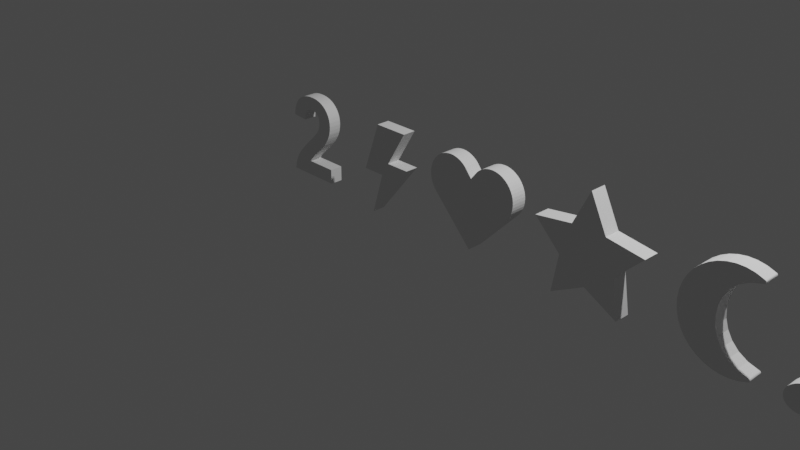 # Source: match_game_icons.blend  (saved by Blender 2.80.48; exported with 4.5.12 LTS)
import bpy
from mathutils import Matrix  # noqa: F401  (used for matrix-valued properties, if any)

bpy.ops.wm.read_factory_settings(use_empty=True)
scene = bpy.context.scene
scene.name = 'Scene'

# ---- collections
col_collection = bpy.data.collections.new('Collection'); scene.collection.children.link(col_collection)
col_cloud_lightning_svg = bpy.data.collections.new('Cloud-Lightning.svg'); scene.collection.children.link(col_cloud_lightning_svg)
col_heart_full_svg = bpy.data.collections.new('heart-full.svg'); scene.collection.children.link(col_heart_full_svg)
col_star_2_svg = bpy.data.collections.new('star-2.svg'); scene.collection.children.link(col_star_2_svg)
col_noun_moon_2117394_svg = bpy.data.collections.new('noun_Moon_2117394.svg'); scene.collection.children.link(col_noun_moon_2117394_svg)
col_noun_note_1892915_svg = bpy.data.collections.new('noun_note_1892915.svg'); scene.collection.children.link(col_noun_note_1892915_svg)

# ---- world
world_world = bpy.data.worlds.new('World'); scene.world = world_world
world_world.use_nodes = True; world_world.node_tree.nodes.clear()
_N = world_world.node_tree.nodes; _L = world_world.node_tree.links
n0 = _N.new('ShaderNodeOutputWorld'); n0.name = 'World Output'; n0.location = (300, 300)
n1 = _N.new('ShaderNodeBackground'); n1.name = 'Background'; n1.location = (10, 300)
n1.inputs[0].default_value = (0.05088, 0.05088, 0.05088, 1.0)
_L.new(n1.outputs[0], n0.inputs[0])
n0.is_active_output = True
world_world.color = (0.05088, 0.05088, 0.05088)
world_world.use_sun_shadow = False
world_world.sun_shadow_jitter_overblur = 0.0

# ---- cameras
cam_camera = bpy.data.cameras.new('Camera')
cam_camera.clip_end = 100.0
cam_camera.ortho_scale = 7.314
cam_camera.dof.focus_distance = 0.0
cam_camera.dof.aperture_fstop = 128.0

# ---- lights
light_light = bpy.data.lights.new('Light', 'POINT')
light_light.transmission_factor = 0.0
light_light.cutoff_distance = 30.0
light_light.energy = 1000.0
light_light.shadow_buffer_clip_start = 1.001
light_light.shadow_soft_size = 0.1
light_light.shadow_maximum_resolution = 0.006
light_light.use_absolute_resolution = True

# ---- meshes
me_cucurve_001 = bpy.data.meshes.new('CUCurve.001')
me_cucurve_001.from_pydata([(-0.3219, 0.009936, 0.2609), (0.05703, 0.009936, 0.2609), (-0.1704, 0.009936, -0.1181), (0.09494, 0.009936, -0.1181), (-0.3977, 0.009936, -0.7243), (-0.2613, 0.009936, -0.2696), (-0.5114, 0.009936, -0.2696), (-0.3219, 0.1532, 0.2609), (0.05703, 0.1532, 0.2609), (-0.1704, 0.1532, -0.1181), (0.09494, 0.1532, -0.1181), (-0.3977, 0.1532, -0.7243), (-0.2613, 0.1532, -0.2696), (-0.5114, 0.1532, -0.2696)], [], [(6, 1, 0), (6, 2, 1), (6, 3, 2), (6, 5, 3), (5, 4, 3), (13, 7, 8), (13, 8, 9), (13, 9, 10), (13, 10, 12), (12, 10, 11), (6, 0, 7, 13), (0, 1, 8, 7), (1, 2, 9, 8), (2, 3, 10, 9), (5, 6, 13, 12), (4, 5, 12, 11), (3, 4, 11, 10)])
me_cucurve_001.use_remesh_preserve_volume = False
me_cucurve_001.use_remesh_preserve_attributes = False
me_cucurve_001.use_mirror_vertex_groups = False
me_cucurve_001.auto_texspace = False
me_cucurve_001.update()
me_cutext = bpy.data.meshes.new('CUText')
me_cutext.from_pydata([(-1.034, 0.1192, -0.4513), (-1.034, 0.1192, -0.6109), (-1.637, 0.1192, -0.6109), (-1.635, 0.1192, -0.5959), (-1.632, 0.1192, -0.581), (-1.629, 0.1192, -0.5662), (-1.626, 0.1192, -0.5516), (-1.622, 0.1192, -0.5371), (-1.617, 0.1192, -0.5227), (-1.612, 0.1192, -0.5085), (-1.606, 0.1192, -0.4944), (-1.6, 0.1192, -0.4804), (-1.593, 0.1192, -0.4666), (-1.586, 0.1192, -0.4529), (-1.578, 0.1192, -0.4393), (-1.569, 0.1192, -0.4255), (-1.559, 0.1192, -0.4109), (-1.547, 0.1192, -0.3955), (-1.535, 0.1192, -0.3795), (-1.521, 0.1192, -0.3627), (-1.505, 0.1192, -0.3451), (-1.488, 0.1192, -0.3269), (-1.47, 0.1192, -0.3078), (-1.451, 0.1192, -0.2881), (-1.43, 0.1192, -0.2676), (-1.408, 0.1192, -0.2463), (-1.385, 0.1192, -0.2243), (-1.366, 0.1192, -0.2068), (-1.348, 0.1192, -0.1902), (-1.332, 0.1192, -0.1746), (-1.317, 0.1192, -0.16), (-1.303, 0.1192, -0.1463), (-1.291, 0.1192, -0.1336), (-1.28, 0.1192, -0.1218), (-1.27, 0.1192, -0.1111), (-1.261, 0.1192, -0.1012), (-1.253, 0.1192, -0.09239), (-1.247, 0.1192, -0.08449), (-1.242, 0.1192, -0.07754), (-1.236, 0.1192, -0.06868), (-1.231, 0.1192, -0.05984), (-1.227, 0.1192, -0.05101), (-1.222, 0.1192, -0.0422), (-1.219, 0.1192, -0.03341), (-1.216, 0.1192, -0.02463), (-1.213, 0.1192, -0.01588), (-1.211, 0.1192, -0.007134), (-1.209, 0.1192, 0.00159), (-1.208, 0.1192, 0.0103), (-1.207, 0.1192, 0.01899), (-1.207, 0.1192, 0.02766), (-1.207, 0.1192, 0.03706), (-1.208, 0.1192, 0.04609), (-1.209, 0.1192, 0.05475), (-1.21, 0.1192, 0.06304), (-1.212, 0.1192, 0.07096), (-1.214, 0.1192, 0.07851), (-1.217, 0.1192, 0.08569), (-1.22, 0.1192, 0.0925), (-1.224, 0.1192, 0.09894), (-1.228, 0.1192, 0.105), (-1.233, 0.1192, 0.1107), (-1.238, 0.1192, 0.116), (-1.243, 0.1192, 0.121), (-1.248, 0.1192, 0.1255), (-1.254, 0.1192, 0.1296), (-1.261, 0.1192, 0.1332), (-1.267, 0.1192, 0.1364), (-1.274, 0.1192, 0.1392), (-1.282, 0.1192, 0.1416), (-1.289, 0.1192, 0.1435), (-1.297, 0.1192, 0.145), (-1.305, 0.1192, 0.1461), (-1.314, 0.1192, 0.1467), (-1.323, 0.1192, 0.1469), (-1.332, 0.1192, 0.1467), (-1.34, 0.1192, 0.146), (-1.348, 0.1192, 0.1449), (-1.356, 0.1192, 0.1433), (-1.364, 0.1192, 0.1413), (-1.371, 0.1192, 0.1388), (-1.378, 0.1192, 0.1359), (-1.385, 0.1192, 0.1325), (-1.391, 0.1192, 0.1287), (-1.397, 0.1192, 0.1244), (-1.403, 0.1192, 0.1197), (-1.409, 0.1192, 0.1145), (-1.414, 0.1192, 0.1088), (-1.418, 0.1192, 0.1025), (-1.423, 0.1192, 0.09563), (-1.427, 0.1192, 0.08815), (-1.43, 0.1192, 0.08007), (-1.434, 0.1192, 0.0714), (-1.436, 0.1192, 0.06213), (-1.439, 0.1192, 0.05226), (-1.441, 0.1192, 0.04181), (-1.443, 0.1192, 0.03075), (-1.444, 0.1192, 0.01911), (-1.445, 0.1192, 0.006866), (-1.616, 0.1192, 0.02399), (-1.613, 0.1192, 0.04709), (-1.61, 0.1192, 0.06907), (-1.605, 0.1192, 0.08994), (-1.599, 0.1192, 0.1097), (-1.592, 0.1192, 0.1283), (-1.585, 0.1192, 0.1459), (-1.576, 0.1192, 0.1623), (-1.567, 0.1192, 0.1776), (-1.557, 0.1192, 0.1918), (-1.546, 0.1192, 0.2049), (-1.533, 0.1192, 0.2168), (-1.52, 0.1192, 0.2277), (-1.507, 0.1192, 0.2375), (-1.492, 0.1192, 0.2465), (-1.478, 0.1192, 0.2547), (-1.462, 0.1192, 0.262), (-1.446, 0.1192, 0.2684), (-1.43, 0.1192, 0.274), (-1.413, 0.1192, 0.2787), (-1.395, 0.1192, 0.2826), (-1.377, 0.1192, 0.2856), (-1.358, 0.1192, 0.2877), (-1.338, 0.1192, 0.289), (-1.319, 0.1192, 0.2894), (-1.297, 0.1192, 0.289), (-1.276, 0.1192, 0.2875), (-1.256, 0.1192, 0.285), (-1.236, 0.1192, 0.2815), (-1.218, 0.1192, 0.277), (-1.2, 0.1192, 0.2716), (-1.183, 0.1192, 0.2651), (-1.167, 0.1192, 0.2576), (-1.151, 0.1192, 0.2492), (-1.137, 0.1192, 0.2398), (-1.123, 0.1192, 0.2293), (-1.11, 0.1192, 0.2179), (-1.098, 0.1192, 0.2057), (-1.087, 0.1192, 0.1931), (-1.077, 0.1192, 0.1799), (-1.068, 0.1192, 0.1663), (-1.06, 0.1192, 0.1522), (-1.053, 0.1192, 0.1376), (-1.047, 0.1192, 0.1225), (-1.043, 0.1192, 0.107), (-1.039, 0.1192, 0.09093), (-1.036, 0.1192, 0.0744), (-1.035, 0.1192, 0.05739), (-1.034, 0.1192, 0.0399), (-1.034, 0.1192, 0.02984), (-1.035, 0.1192, 0.01987), (-1.036, 0.1192, 0.009982), (-1.037, 0.1192, 0.0001717), (-1.038, 0.1192, -0.009557), (-1.04, 0.1192, -0.01921), (-1.042, 0.1192, -0.02877), (-1.044, 0.1192, -0.03826), (-1.046, 0.1192, -0.04767), (-1.049, 0.1192, -0.05699), (-1.052, 0.1192, -0.06624), (-1.056, 0.1192, -0.0754), (-1.06, 0.1192, -0.08456), (-1.064, 0.1192, -0.09379), (-1.068, 0.1192, -0.1031), (-1.073, 0.1192, -0.1125), (-1.078, 0.1192, -0.1219), (-1.084, 0.1192, -0.1314), (-1.09, 0.1192, -0.141), (-1.096, 0.1192, -0.1507), (-1.103, 0.1192, -0.1604), (-1.11, 0.1192, -0.1702), (-1.117, 0.1192, -0.1801), (-1.125, 0.1192, -0.1901), (-1.13, 0.1192, -0.197), (-1.136, 0.1192, -0.2043), (-1.143, 0.1192, -0.2121), (-1.151, 0.1192, -0.2205), (-1.159, 0.1192, -0.2293), (-1.168, 0.1192, -0.2386), (-1.178, 0.1192, -0.2483), (-1.189, 0.1192, -0.2586), (-1.2, 0.1192, -0.2693), (-1.212, 0.1192, -0.2806), (-1.224, 0.1192, -0.2923), (-1.237, 0.1192, -0.3045), (-1.25, 0.1192, -0.3166), (-1.263, 0.1192, -0.3279), (-1.274, 0.1192, -0.3386), (-1.285, 0.1192, -0.3486), (-1.295, 0.1192, -0.3579), (-1.304, 0.1192, -0.3665), (-1.312, 0.1192, -0.3745), (-1.319, 0.1192, -0.3817), (-1.326, 0.1192, -0.3882), (-1.331, 0.1192, -0.394), (-1.336, 0.1192, -0.3991), (-1.34, 0.1192, -0.4036), (-1.344, 0.1192, -0.4076), (-1.347, 0.1192, -0.4117), (-1.351, 0.1192, -0.4157), (-1.354, 0.1192, -0.4197), (-1.357, 0.1192, -0.4237), (-1.36, 0.1192, -0.4277), (-1.363, 0.1192, -0.4317), (-1.366, 0.1192, -0.4356), (-1.368, 0.1192, -0.4396), (-1.371, 0.1192, -0.4435), (-1.373, 0.1192, -0.4474), (-1.375, 0.1192, -0.4513), (-1.034, -0.02047, -0.4513), (-1.034, -0.02047, -0.6109), (-1.637, -0.02047, -0.6109), (-1.635, -0.02047, -0.5959), (-1.632, -0.02047, -0.581), (-1.629, -0.02047, -0.5662), (-1.626, -0.02047, -0.5516), (-1.622, -0.02047, -0.5371), (-1.617, -0.02047, -0.5227), (-1.612, -0.02047, -0.5085), (-1.606, -0.02047, -0.4944), (-1.6, -0.02047, -0.4804), (-1.593, -0.02047, -0.4666), (-1.586, -0.02047, -0.4529), (-1.578, -0.02047, -0.4393), (-1.569, -0.02047, -0.4255), (-1.559, -0.02047, -0.4109), (-1.547, -0.02047, -0.3955), (-1.535, -0.02047, -0.3795), (-1.521, -0.02047, -0.3627), (-1.505, -0.02047, -0.3451), (-1.488, -0.02047, -0.3269), (-1.47, -0.02047, -0.3078), (-1.451, -0.02047, -0.2881), (-1.43, -0.02047, -0.2676), (-1.408, -0.02047, -0.2463), (-1.385, -0.02047, -0.2243), (-1.366, -0.02047, -0.2068), (-1.348, -0.02047, -0.1902), (-1.332, -0.02047, -0.1746), (-1.317, -0.02047, -0.16), (-1.303, -0.02047, -0.1463), (-1.291, -0.02047, -0.1336), (-1.28, -0.02047, -0.1218), (-1.27, -0.02047, -0.1111), (-1.261, -0.02047, -0.1012), (-1.253, -0.02047, -0.09239), (-1.247, -0.02047, -0.08449), (-1.242, -0.02047, -0.07754), (-1.236, -0.02047, -0.06868), (-1.231, -0.02047, -0.05984), (-1.227, -0.02047, -0.05101), (-1.222, -0.02047, -0.0422), (-1.219, -0.02047, -0.03341), (-1.216, -0.02047, -0.02463), (-1.213, -0.02047, -0.01588), (-1.211, -0.02047, -0.007134), (-1.209, -0.02047, 0.00159), (-1.208, -0.02047, 0.0103), (-1.207, -0.02047, 0.01899), (-1.207, -0.02047, 0.02766), (-1.207, -0.02047, 0.03706), (-1.208, -0.02047, 0.04609), (-1.209, -0.02047, 0.05475), (-1.21, -0.02047, 0.06304), (-1.212, -0.02047, 0.07096), (-1.214, -0.02047, 0.07851), (-1.217, -0.02047, 0.08569), (-1.22, -0.02047, 0.0925), (-1.224, -0.02047, 0.09894), (-1.228, -0.02047, 0.105), (-1.233, -0.02047, 0.1107), (-1.238, -0.02047, 0.116), (-1.243, -0.02047, 0.121), (-1.248, -0.02047, 0.1255), (-1.254, -0.02047, 0.1296), (-1.261, -0.02047, 0.1332), (-1.267, -0.02047, 0.1364), (-1.274, -0.02047, 0.1392), (-1.282, -0.02047, 0.1416), (-1.289, -0.02047, 0.1435), (-1.297, -0.02047, 0.145), (-1.305, -0.02047, 0.1461), (-1.314, -0.02047, 0.1467), (-1.323, -0.02047, 0.1469), (-1.332, -0.02047, 0.1467), (-1.34, -0.02047, 0.146), (-1.348, -0.02047, 0.1449), (-1.356, -0.02047, 0.1433), (-1.364, -0.02047, 0.1413), (-1.371, -0.02047, 0.1388), (-1.378, -0.02047, 0.1359), (-1.385, -0.02047, 0.1325), (-1.391, -0.02047, 0.1287), (-1.397, -0.02047, 0.1244), (-1.403, -0.02047, 0.1197), (-1.409, -0.02047, 0.1145), (-1.414, -0.02047, 0.1088), (-1.418, -0.02047, 0.1025), (-1.423, -0.02047, 0.09563), (-1.427, -0.02047, 0.08815), (-1.43, -0.02047, 0.08007), (-1.434, -0.02047, 0.0714), (-1.436, -0.02047, 0.06213), (-1.439, -0.02047, 0.05226), (-1.441, -0.02047, 0.04181), (-1.443, -0.02047, 0.03075), (-1.444, -0.02047, 0.01911), (-1.445, -0.02047, 0.006866), (-1.616, -0.02047, 0.02399), (-1.613, -0.02047, 0.04709), (-1.61, -0.02047, 0.06907), (-1.605, -0.02047, 0.08994), (-1.599, -0.02047, 0.1097), (-1.592, -0.02047, 0.1283), (-1.585, -0.02047, 0.1459), (-1.576, -0.02047, 0.1623), (-1.567, -0.02047, 0.1776), (-1.557, -0.02047, 0.1918), (-1.546, -0.02047, 0.2049), (-1.533, -0.02047, 0.2168), (-1.52, -0.02047, 0.2277), (-1.507, -0.02047, 0.2375), (-1.492, -0.02047, 0.2465), (-1.478, -0.02047, 0.2547), (-1.462, -0.02047, 0.262), (-1.446, -0.02047, 0.2684), (-1.43, -0.02047, 0.274), (-1.413, -0.02047, 0.2787), (-1.395, -0.02047, 0.2826), (-1.377, -0.02047, 0.2856), (-1.358, -0.02047, 0.2877), (-1.338, -0.02047, 0.289), (-1.319, -0.02047, 0.2894), (-1.297, -0.02047, 0.289), (-1.276, -0.02047, 0.2875), (-1.256, -0.02047, 0.285), (-1.236, -0.02047, 0.2815), (-1.218, -0.02047, 0.277), (-1.2, -0.02047, 0.2716), (-1.183, -0.02047, 0.2651), (-1.167, -0.02047, 0.2576), (-1.151, -0.02047, 0.2492), (-1.137, -0.02047, 0.2398), (-1.123, -0.02047, 0.2293), (-1.11, -0.02047, 0.2179), (-1.098, -0.02047, 0.2057), (-1.087, -0.02047, 0.1931), (-1.077, -0.02047, 0.1799), (-1.068, -0.02047, 0.1663), (-1.06, -0.02047, 0.1522), (-1.053, -0.02047, 0.1376), (-1.047, -0.02047, 0.1225), (-1.043, -0.02047, 0.107), (-1.039, -0.02047, 0.09093), (-1.036, -0.02047, 0.0744), (-1.035, -0.02047, 0.05739), (-1.034, -0.02047, 0.0399), (-1.034, -0.02047, 0.02984), (-1.035, -0.02047, 0.01987), (-1.036, -0.02047, 0.009982), (-1.037, -0.02047, 0.0001717), (-1.038, -0.02047, -0.009557), (-1.04, -0.02047, -0.01921), (-1.042, -0.02047, -0.02877), (-1.044, -0.02047, -0.03826), (-1.046, -0.02047, -0.04767), (-1.049, -0.02047, -0.05699), (-1.052, -0.02047, -0.06624), (-1.056, -0.02047, -0.0754), (-1.06, -0.02047, -0.08456), (-1.064, -0.02047, -0.09379), (-1.068, -0.02047, -0.1031), (-1.073, -0.02047, -0.1125), (-1.078, -0.02047, -0.1219), (-1.084, -0.02047, -0.1314), (-1.09, -0.02047, -0.141), (-1.096, -0.02047, -0.1507), (-1.103, -0.02047, -0.1604), (-1.11, -0.02047, -0.1702), (-1.117, -0.02047, -0.1801), (-1.125, -0.02047, -0.1901), (-1.13, -0.02047, -0.197), (-1.136, -0.02047, -0.2043), (-1.143, -0.02047, -0.2121), (-1.151, -0.02047, -0.2205), (-1.159, -0.02047, -0.2293), (-1.168, -0.02047, -0.2386), (-1.178, -0.02047, -0.2483), (-1.189, -0.02047, -0.2586), (-1.2, -0.02047, -0.2693), (-1.212, -0.02047, -0.2806), (-1.224, -0.02047, -0.2923), (-1.237, -0.02047, -0.3045), (-1.25, -0.02047, -0.3166), (-1.263, -0.02047, -0.3279), (-1.274, -0.02047, -0.3386), (-1.285, -0.02047, -0.3486), (-1.295, -0.02047, -0.3579), (-1.304, -0.02047, -0.3665), (-1.312, -0.02047, -0.3745), (-1.319, -0.02047, -0.3817), (-1.326, -0.02047, -0.3882), (-1.331, -0.02047, -0.394), (-1.336, -0.02047, -0.3991), (-1.34, -0.02047, -0.4036), (-1.344, -0.02047, -0.4076), (-1.347, -0.02047, -0.4117), (-1.351, -0.02047, -0.4157), (-1.354, -0.02047, -0.4197), (-1.357, -0.02047, -0.4237), (-1.36, -0.02047, -0.4277), (-1.363, -0.02047, -0.4317), (-1.366, -0.02047, -0.4356), (-1.368, -0.02047, -0.4396), (-1.371, -0.02047, -0.4435), (-1.373, -0.02047, -0.4474), (-1.375, -0.02047, -0.4513)], [], [(122, 124, 123), (121, 124, 122), (121, 125, 124), (120, 125, 121), (120, 126, 125), (119, 126, 120), (119, 127, 126), (118, 127, 119), (118, 128, 127), (117, 128, 118), (117, 129, 128), (116, 129, 117), (116, 130, 129), (115, 130, 116), (115, 131, 130), (114, 131, 115), (114, 132, 131), (113, 132, 114), (113, 133, 132), (112, 133, 113), (112, 134, 133), (111, 134, 112), (111, 135, 134), (110, 135, 111), (110, 136, 135), (109, 136, 110), (109, 137, 136), (108, 137, 109), (108, 138, 137), (107, 138, 108), (107, 139, 138), (106, 139, 107), (106, 140, 139), (105, 140, 106), (105, 74, 140), (74, 73, 140), (73, 141, 140), (105, 75, 74), (72, 141, 73), (105, 76, 75), (71, 141, 72), (105, 77, 76), (104, 77, 105), (70, 141, 71), (104, 78, 77), (69, 141, 70), (104, 79, 78), (68, 141, 69), (104, 80, 79), (67, 141, 68), (104, 81, 80), (67, 142, 141), (66, 142, 67), (104, 82, 81), (65, 142, 66), (104, 83, 82), (64, 142, 65), (104, 84, 83), (103, 84, 104), (63, 142, 64), (103, 85, 84), (63, 143, 142), (62, 143, 63), (103, 86, 85), (61, 143, 62), (103, 87, 86), (60, 143, 61), (102, 87, 103), (102, 88, 87), (60, 144, 143), (59, 144, 60), (102, 89, 88), (58, 144, 59), (102, 90, 89), (57, 144, 58), (57, 145, 144), (101, 90, 102), (101, 91, 90), (56, 145, 57), (101, 92, 91), (55, 145, 56), (55, 146, 145), (101, 93, 92), (54, 146, 55), (100, 93, 101), (53, 146, 54), (100, 94, 93), (53, 147, 146), (52, 147, 53), (100, 95, 94), (99, 95, 100), (51, 147, 52), (99, 96, 95), (51, 148, 147), (50, 148, 51), (99, 97, 96), (50, 149, 148), (49, 149, 50), (98, 97, 99), (49, 150, 149), (48, 150, 49), (47, 150, 48), (47, 151, 150), (46, 151, 47), (46, 152, 151), (45, 152, 46), (45, 153, 152), (44, 153, 45), (44, 154, 153), (43, 154, 44), (43, 155, 154), (42, 155, 43), (42, 156, 155), (41, 156, 42), (41, 157, 156), (40, 157, 41), (40, 158, 157), (39, 158, 40), (39, 159, 158), (38, 159, 39), (38, 160, 159), (37, 160, 38), (36, 160, 37), (36, 161, 160), (35, 161, 36), (35, 162, 161), (34, 162, 35), (34, 163, 162), (33, 163, 34), (33, 164, 163), (32, 164, 33), (32, 165, 164), (32, 166, 165), (31, 166, 32), (31, 167, 166), (30, 167, 31), (30, 168, 167), (29, 168, 30), (29, 169, 168), (29, 170, 169), (28, 170, 29), (28, 171, 170), (28, 172, 171), (27, 172, 28), (27, 173, 172), (27, 174, 173), (26, 174, 27), (26, 175, 174), (26, 176, 175), (25, 176, 26), (25, 177, 176), (25, 178, 177), (24, 178, 25), (24, 179, 178), (24, 180, 179), (23, 180, 24), (23, 181, 180), (23, 182, 181), (22, 182, 23), (22, 183, 182), (22, 184, 183), (21, 184, 22), (21, 185, 184), (20, 185, 21), (20, 186, 185), (20, 187, 186), (19, 187, 20), (19, 188, 187), (19, 189, 188), (18, 189, 19), (18, 190, 189), (18, 191, 190), (17, 191, 18), (17, 192, 191), (17, 193, 192), (17, 194, 193), (16, 194, 17), (16, 195, 194), (16, 196, 195), (16, 197, 196), (15, 197, 16), (15, 198, 197), (15, 199, 198), (15, 200, 199), (15, 201, 200), (14, 201, 15), (14, 202, 201), (14, 203, 202), (14, 204, 203), (13, 204, 14), (13, 205, 204), (13, 206, 205), (13, 207, 206), (13, 0, 207), (13, 1, 0), (12, 1, 13), (11, 1, 12), (10, 1, 11), (9, 1, 10), (8, 1, 9), (7, 1, 8), (6, 1, 7), (5, 1, 6), (4, 1, 5), (3, 1, 4), (2, 1, 3), (330, 331, 332), (329, 330, 332), (329, 332, 333), (328, 329, 333), (328, 333, 334), (327, 328, 334), (327, 334, 335), (326, 327, 335), (326, 335, 336), (325, 326, 336), (325, 336, 337), (324, 325, 337), (324, 337, 338), (323, 324, 338), (323, 338, 339), (322, 323, 339), (322, 339, 340), (321, 322, 340), (321, 340, 341), (320, 321, 341), (320, 341, 342), (319, 320, 342), (319, 342, 343), (318, 319, 343), (318, 343, 344), (317, 318, 344), (317, 344, 345), (316, 317, 345), (316, 345, 346), (315, 316, 346), (315, 346, 347), (314, 315, 347), (314, 347, 348), (313, 314, 348), (313, 348, 282), (282, 348, 281), (281, 348, 349), (313, 282, 283), (280, 281, 349), (313, 283, 284), (279, 280, 349), (313, 284, 285), (312, 313, 285), (278, 279, 349), (312, 285, 286), (277, 278, 349), (312, 286, 287), (276, 277, 349), (312, 287, 288), (275, 276, 349), (312, 288, 289), (275, 349, 350), (274, 275, 350), (312, 289, 290), (273, 274, 350), (312, 290, 291), (272, 273, 350), (312, 291, 292), (311, 312, 292), (271, 272, 350), (311, 292, 293), (271, 350, 351), (270, 271, 351), (311, 293, 294), (269, 270, 351), (311, 294, 295), (268, 269, 351), (310, 311, 295), (310, 295, 296), (268, 351, 352), (267, 268, 352), (310, 296, 297), (266, 267, 352), (310, 297, 298), (265, 266, 352), (265, 352, 353), (309, 310, 298), (309, 298, 299), (264, 265, 353), (309, 299, 300), (263, 264, 353), (263, 353, 354), (309, 300, 301), (262, 263, 354), (308, 309, 301), (261, 262, 354), (308, 301, 302), (261, 354, 355), (260, 261, 355), (308, 302, 303), (307, 308, 303), (259, 260, 355), (307, 303, 304), (259, 355, 356), (258, 259, 356), (307, 304, 305), (258, 356, 357), (257, 258, 357), (306, 307, 305), (257, 357, 358), (256, 257, 358), (255, 256, 358), (255, 358, 359), (254, 255, 359), (254, 359, 360), (253, 254, 360), (253, 360, 361), (252, 253, 361), (252, 361, 362), (251, 252, 362), (251, 362, 363), (250, 251, 363), (250, 363, 364), (249, 250, 364), (249, 364, 365), (248, 249, 365), (248, 365, 366), (247, 248, 366), (247, 366, 367), (246, 247, 367), (246, 367, 368), (245, 246, 368), (244, 245, 368), (244, 368, 369), (243, 244, 369), (243, 369, 370), (242, 243, 370), (242, 370, 371), (241, 242, 371), (241, 371, 372), (240, 241, 372), (240, 372, 373), (240, 373, 374), (239, 240, 374), (239, 374, 375), (238, 239, 375), (238, 375, 376), (237, 238, 376), (237, 376, 377), (237, 377, 378), (236, 237, 378), (236, 378, 379), (236, 379, 380), (235, 236, 380), (235, 380, 381), (235, 381, 382), (234, 235, 382), (234, 382, 383), (234, 383, 384), (233, 234, 384), (233, 384, 385), (233, 385, 386), (232, 233, 386), (232, 386, 387), (232, 387, 388), (231, 232, 388), (231, 388, 389), (231, 389, 390), (230, 231, 390), (230, 390, 391), (230, 391, 392), (229, 230, 392), (229, 392, 393), (228, 229, 393), (228, 393, 394), (228, 394, 395), (227, 228, 395), (227, 395, 396), (227, 396, 397), (226, 227, 397), (226, 397, 398), (226, 398, 399), (225, 226, 399), (225, 399, 400), (225, 400, 401), (225, 401, 402), (224, 225, 402), (224, 402, 403), (224, 403, 404), (224, 404, 405), (223, 224, 405), (223, 405, 406), (223, 406, 407), (223, 407, 408), (223, 408, 409), (222, 223, 409), (222, 409, 410), (222, 410, 411), (222, 411, 412), (221, 222, 412), (221, 412, 413), (221, 413, 414), (221, 414, 415), (221, 415, 208), (221, 208, 209), (220, 221, 209), (219, 220, 209), (218, 219, 209), (217, 218, 209), (216, 217, 209), (215, 216, 209), (214, 215, 209), (213, 214, 209), (212, 213, 209), (211, 212, 209), (210, 211, 209), (122, 123, 331, 330), (123, 124, 332, 331), (121, 122, 330, 329), (124, 125, 333, 332), (120, 121, 329, 328), (125, 126, 334, 333), (119, 120, 328, 327), (126, 127, 335, 334), (118, 119, 327, 326), (127, 128, 336, 335), (117, 118, 326, 325), (128, 129, 337, 336), (116, 117, 325, 324), (129, 130, 338, 337), (115, 116, 324, 323), (130, 131, 339, 338), (114, 115, 323, 322), (131, 132, 340, 339), (113, 114, 322, 321), (132, 133, 341, 340), (112, 113, 321, 320), (133, 134, 342, 341), (111, 112, 320, 319), (134, 135, 343, 342), (110, 111, 319, 318), (135, 136, 344, 343), (109, 110, 318, 317), (136, 137, 345, 344), (108, 109, 317, 316), (137, 138, 346, 345), (107, 108, 316, 315), (138, 139, 347, 346), (106, 107, 315, 314), (139, 140, 348, 347), (105, 106, 314, 313), (73, 74, 282, 281), (140, 141, 349, 348), (74, 75, 283, 282), (72, 73, 281, 280), (75, 76, 284, 283), (71, 72, 280, 279), (76, 77, 285, 284), (104, 105, 313, 312), (70, 71, 279, 278), (77, 78, 286, 285), (69, 70, 278, 277), (78, 79, 287, 286), (68, 69, 277, 276), (79, 80, 288, 287), (67, 68, 276, 275), (80, 81, 289, 288), (141, 142, 350, 349), (66, 67, 275, 274), (81, 82, 290, 289), (65, 66, 274, 273), (82, 83, 291, 290), (64, 65, 273, 272), (83, 84, 292, 291), (103, 104, 312, 311), (63, 64, 272, 271), (84, 85, 293, 292), (142, 143, 351, 350), (62, 63, 271, 270), (85, 86, 294, 293), (61, 62, 270, 269), (86, 87, 295, 294), (60, 61, 269, 268), (102, 103, 311, 310), (87, 88, 296, 295), (143, 144, 352, 351), (59, 60, 268, 267), (88, 89, 297, 296), (58, 59, 267, 266), (89, 90, 298, 297), (57, 58, 266, 265), (144, 145, 353, 352), (101, 102, 310, 309), (90, 91, 299, 298), (56, 57, 265, 264), (91, 92, 300, 299), (55, 56, 264, 263), (145, 146, 354, 353), (92, 93, 301, 300), (54, 55, 263, 262), (100, 101, 309, 308), (53, 54, 262, 261), (93, 94, 302, 301), (146, 147, 355, 354), (52, 53, 261, 260), (94, 95, 303, 302), (99, 100, 308, 307), (51, 52, 260, 259), (95, 96, 304, 303), (147, 148, 356, 355), (50, 51, 259, 258), (96, 97, 305, 304), (148, 149, 357, 356), (49, 50, 258, 257), (98, 99, 307, 306), (97, 98, 306, 305), (149, 150, 358, 357), (48, 49, 257, 256), (47, 48, 256, 255), (150, 151, 359, 358), (46, 47, 255, 254), (151, 152, 360, 359), (45, 46, 254, 253), (152, 153, 361, 360), (44, 45, 253, 252), (153, 154, 362, 361), (43, 44, 252, 251), (154, 155, 363, 362), (42, 43, 251, 250), (155, 156, 364, 363), (41, 42, 250, 249), (156, 157, 365, 364), (40, 41, 249, 248), (157, 158, 366, 365), (39, 40, 248, 247), (158, 159, 367, 366), (38, 39, 247, 246), (159, 160, 368, 367), (37, 38, 246, 245), (36, 37, 245, 244), (160, 161, 369, 368), (35, 36, 244, 243), (161, 162, 370, 369), (34, 35, 243, 242), (162, 163, 371, 370), (33, 34, 242, 241), (163, 164, 372, 371), (32, 33, 241, 240), (164, 165, 373, 372), (165, 166, 374, 373), (31, 32, 240, 239), (166, 167, 375, 374), (30, 31, 239, 238), (167, 168, 376, 375), (29, 30, 238, 237), (168, 169, 377, 376), (169, 170, 378, 377), (28, 29, 237, 236), (170, 171, 379, 378), (171, 172, 380, 379), (27, 28, 236, 235), (172, 173, 381, 380), (173, 174, 382, 381), (26, 27, 235, 234), (174, 175, 383, 382), (175, 176, 384, 383), (25, 26, 234, 233), (176, 177, 385, 384), (177, 178, 386, 385), (24, 25, 233, 232), (178, 179, 387, 386), (179, 180, 388, 387), (23, 24, 232, 231), (180, 181, 389, 388), (181, 182, 390, 389), (22, 23, 231, 230), (182, 183, 391, 390), (183, 184, 392, 391), (21, 22, 230, 229), (184, 185, 393, 392), (20, 21, 229, 228), (185, 186, 394, 393), (186, 187, 395, 394), (19, 20, 228, 227), (187, 188, 396, 395), (188, 189, 397, 396), (18, 19, 227, 226), (189, 190, 398, 397), (190, 191, 399, 398), (17, 18, 226, 225), (191, 192, 400, 399), (192, 193, 401, 400), (193, 194, 402, 401), (16, 17, 225, 224), (194, 195, 403, 402), (195, 196, 404, 403), (196, 197, 405, 404), (15, 16, 224, 223), (197, 198, 406, 405), (198, 199, 407, 406), (199, 200, 408, 407), (200, 201, 409, 408), (14, 15, 223, 222), (201, 202, 410, 409), (202, 203, 411, 410), (203, 204, 412, 411), (13, 14, 222, 221), (204, 205, 413, 412), (205, 206, 414, 413), (206, 207, 415, 414), (207, 0, 208, 415), (0, 1, 209, 208), (12, 13, 221, 220), (11, 12, 220, 219), (10, 11, 219, 218), (9, 10, 218, 217), (8, 9, 217, 216), (7, 8, 216, 215), (6, 7, 215, 214), (5, 6, 214, 213), (4, 5, 213, 212), (3, 4, 212, 211), (2, 3, 211, 210), (1, 2, 210, 209)])
me_cutext.use_remesh_preserve_volume = False
me_cutext.use_remesh_preserve_attributes = False
me_cutext.use_mirror_vertex_groups = False
me_cutext.auto_texspace = False
me_cutext.update()
me_cucurve_002 = bpy.data.meshes.new('CUCurve.002')
me_cucurve_002.from_pydata([(0.5433, -0.02839, -0.1716), (0.9876, -0.02839, -0.632), (1.432, -0.02839, -0.1716), (1.455, -0.02839, -0.1449), (1.474, -0.02839, -0.1161), (1.489, -0.02839, -0.08545), (1.5, -0.02839, -0.05351), (1.506, -0.02839, -0.02069), (1.508, -0.02839, 0.01257), (1.506, -0.02839, 0.04583), (1.5, -0.02839, 0.07865), (1.489, -0.02839, 0.1106), (1.474, -0.02839, 0.1412), (1.455, -0.02839, 0.1701), (1.432, -0.02839, 0.1968), (1.405, -0.02839, 0.2201), (1.376, -0.02839, 0.2391), (1.346, -0.02839, 0.254), (1.314, -0.02839, 0.2646), (1.281, -0.02839, 0.2709), (1.248, -0.02839, 0.273), (1.214, -0.02839, 0.2709), (1.181, -0.02839, 0.2646), (1.15, -0.02839, 0.254), (1.119, -0.02839, 0.2391), (1.09, -0.02839, 0.2201), (1.063, -0.02839, 0.1968), (1.062, -0.02839, 0.1949), (1.058, -0.02839, 0.1899), (1.052, -0.02839, 0.1824), (1.044, -0.02839, 0.1729), (1.035, -0.02839, 0.1621), (1.025, -0.02839, 0.1507), (1.016, -0.02839, 0.1393), (1.007, -0.02839, 0.1285), (0.9994, -0.02839, 0.119), (0.9932, -0.02839, 0.1114), (0.9891, -0.02839, 0.1064), (0.9876, -0.02839, 0.1046), (0.9117, -0.02839, 0.1967), (0.8851, -0.02839, 0.22), (0.8562, -0.02839, 0.2391), (0.8256, -0.02839, 0.2539), (0.7936, -0.02839, 0.2645), (0.7608, -0.02839, 0.2709), (0.7275, -0.02839, 0.273), (0.6943, -0.02839, 0.2709), (0.6614, -0.02839, 0.2645), (0.6295, -0.02839, 0.2539), (0.5989, -0.02839, 0.2391), (0.57, -0.02839, 0.22), (0.5433, -0.02839, 0.1967), (0.52, -0.02839, 0.17), (0.5009, -0.02839, 0.1412), (0.4861, -0.02839, 0.1106), (0.4755, -0.02839, 0.07863), (0.4691, -0.02839, 0.04582), (0.467, -0.02839, 0.01256), (0.4691, -0.02839, -0.02069), (0.4755, -0.02839, -0.05351), (0.4861, -0.02839, -0.08545), (0.5009, -0.02839, -0.1161), (0.52, -0.02839, -0.1449), (0.5433, 0.2062, -0.1716), (0.9876, 0.2062, -0.632), (1.432, 0.2062, -0.1716), (1.455, 0.2062, -0.1449), (1.474, 0.2062, -0.1161), (1.489, 0.2062, -0.08545), (1.5, 0.2062, -0.05351), (1.506, 0.2062, -0.02069), (1.508, 0.2062, 0.01257), (1.506, 0.2062, 0.04583), (1.5, 0.2062, 0.07865), (1.489, 0.2062, 0.1106), (1.474, 0.2062, 0.1412), (1.455, 0.2062, 0.1701), (1.432, 0.2062, 0.1968), (1.405, 0.2062, 0.2201), (1.376, 0.2062, 0.2391), (1.346, 0.2062, 0.254), (1.314, 0.2062, 0.2646), (1.281, 0.2062, 0.2709), (1.248, 0.2062, 0.273), (1.214, 0.2062, 0.2709), (1.181, 0.2062, 0.2646), (1.15, 0.2062, 0.254), (1.119, 0.2062, 0.2391), (1.09, 0.2062, 0.2201), (1.063, 0.2062, 0.1968), (1.062, 0.2062, 0.1949), (1.058, 0.2062, 0.1899), (1.052, 0.2062, 0.1824), (1.044, 0.2062, 0.1729), (1.035, 0.2062, 0.1621), (1.025, 0.2062, 0.1507), (1.016, 0.2062, 0.1393), (1.007, 0.2062, 0.1285), (0.9994, 0.2062, 0.119), (0.9932, 0.2062, 0.1114), (0.9891, 0.2062, 0.1064), (0.9876, 0.2062, 0.1046), (0.9117, 0.2062, 0.1967), (0.8851, 0.2062, 0.22), (0.8562, 0.2062, 0.2391), (0.8256, 0.2062, 0.2539), (0.7936, 0.2062, 0.2645), (0.7608, 0.2062, 0.2709), (0.7275, 0.2062, 0.273), (0.6943, 0.2062, 0.2709), (0.6614, 0.2062, 0.2645), (0.6295, 0.2062, 0.2539), (0.5989, 0.2062, 0.2391), (0.57, 0.2062, 0.22), (0.5433, 0.2062, 0.1967), (0.52, 0.2062, 0.17), (0.5009, 0.2062, 0.1412), (0.4861, 0.2062, 0.1106), (0.4755, 0.2062, 0.07863), (0.4691, 0.2062, 0.04582), (0.467, 0.2062, 0.01256), (0.4691, 0.2062, -0.02069), (0.4755, 0.2062, -0.05351), (0.4861, 0.2062, -0.08545), (0.5009, 0.2062, -0.1161), (0.52, 0.2062, -0.1449)], [], [(19, 21, 20), (44, 46, 45), (18, 21, 19), (18, 22, 21), (43, 46, 44), (43, 47, 46), (17, 22, 18), (17, 23, 22), (42, 47, 43), (42, 48, 47), (16, 23, 17), (16, 24, 23), (41, 48, 42), (41, 49, 48), (15, 24, 16), (15, 25, 24), (40, 49, 41), (40, 50, 49), (14, 25, 15), (14, 26, 25), (39, 50, 40), (39, 51, 50), (13, 26, 14), (13, 27, 26), (38, 51, 39), (38, 52, 51), (13, 28, 27), (13, 29, 28), (13, 30, 29), (13, 31, 30), (12, 31, 13), (38, 53, 52), (12, 32, 31), (12, 33, 32), (11, 33, 12), (38, 54, 53), (11, 34, 33), (11, 35, 34), (11, 36, 35), (11, 37, 36), (10, 37, 11), (38, 55, 54), (10, 38, 37), (10, 55, 38), (9, 55, 10), (9, 56, 55), (8, 56, 9), (8, 57, 56), (7, 57, 8), (7, 58, 57), (6, 58, 7), (6, 59, 58), (5, 59, 6), (5, 60, 59), (4, 60, 5), (4, 61, 60), (3, 61, 4), (3, 62, 61), (3, 0, 62), (2, 0, 3), (1, 0, 2), (82, 83, 84), (107, 108, 109), (81, 82, 84), (81, 84, 85), (106, 107, 109), (106, 109, 110), (80, 81, 85), (80, 85, 86), (105, 106, 110), (105, 110, 111), (79, 80, 86), (79, 86, 87), (104, 105, 111), (104, 111, 112), (78, 79, 87), (78, 87, 88), (103, 104, 112), (103, 112, 113), (77, 78, 88), (77, 88, 89), (102, 103, 113), (102, 113, 114), (76, 77, 89), (76, 89, 90), (101, 102, 114), (101, 114, 115), (76, 90, 91), (76, 91, 92), (76, 92, 93), (76, 93, 94), (75, 76, 94), (101, 115, 116), (75, 94, 95), (75, 95, 96), (74, 75, 96), (101, 116, 117), (74, 96, 97), (74, 97, 98), (74, 98, 99), (74, 99, 100), (73, 74, 100), (101, 117, 118), (73, 100, 101), (73, 101, 118), (72, 73, 118), (72, 118, 119), (71, 72, 119), (71, 119, 120), (70, 71, 120), (70, 120, 121), (69, 70, 121), (69, 121, 122), (68, 69, 122), (68, 122, 123), (67, 68, 123), (67, 123, 124), (66, 67, 124), (66, 124, 125), (66, 125, 63), (65, 66, 63), (64, 65, 63), (19, 20, 83, 82), (20, 21, 84, 83), (44, 45, 108, 107), (45, 46, 109, 108), (18, 19, 82, 81), (21, 22, 85, 84), (43, 44, 107, 106), (46, 47, 110, 109), (17, 18, 81, 80), (22, 23, 86, 85), (42, 43, 106, 105), (47, 48, 111, 110), (16, 17, 80, 79), (23, 24, 87, 86), (41, 42, 105, 104), (48, 49, 112, 111), (15, 16, 79, 78), (24, 25, 88, 87), (40, 41, 104, 103), (49, 50, 113, 112), (14, 15, 78, 77), (25, 26, 89, 88), (39, 40, 103, 102), (50, 51, 114, 113), (13, 14, 77, 76), (26, 27, 90, 89), (38, 39, 102, 101), (51, 52, 115, 114), (27, 28, 91, 90), (28, 29, 92, 91), (29, 30, 93, 92), (30, 31, 94, 93), (12, 13, 76, 75), (52, 53, 116, 115), (31, 32, 95, 94), (32, 33, 96, 95), (11, 12, 75, 74), (53, 54, 117, 116), (33, 34, 97, 96), (34, 35, 98, 97), (35, 36, 99, 98), (36, 37, 100, 99), (10, 11, 74, 73), (54, 55, 118, 117), (37, 38, 101, 100), (9, 10, 73, 72), (55, 56, 119, 118), (8, 9, 72, 71), (56, 57, 120, 119), (7, 8, 71, 70), (57, 58, 121, 120), (6, 7, 70, 69), (58, 59, 122, 121), (5, 6, 69, 68), (59, 60, 123, 122), (4, 5, 68, 67), (60, 61, 124, 123), (3, 4, 67, 66), (61, 62, 125, 124), (62, 0, 63, 125), (2, 3, 66, 65), (1, 2, 65, 64), (0, 1, 64, 63)])
me_cucurve_002.use_remesh_preserve_volume = False
me_cucurve_002.use_remesh_preserve_attributes = False
me_cucurve_002.use_mirror_vertex_groups = False
me_cucurve_002.auto_texspace = False
me_cucurve_002.update()
me_cucurve_003 = bpy.data.meshes.new('CUCurve.003')
me_cucurve_003.from_pydata([(2.366, -0.0542, 0.4491), (2.546, -0.0542, 0.08462), (2.948, -0.0542, 0.02621), (2.657, -0.0542, -0.2575), (2.726, -0.0542, -0.6579), (2.366, -0.0542, -0.4687), (2.007, -0.0542, -0.6579), (2.075, -0.0542, -0.2575), (1.785, -0.0542, 0.02621), (2.187, -0.0542, 0.08462), (2.366, 0.203, 0.4491), (2.546, 0.203, 0.08462), (2.948, 0.203, 0.02621), (2.657, 0.203, -0.2575), (2.726, 0.203, -0.6579), (2.366, 0.203, -0.4687), (2.007, 0.203, -0.6579), (2.075, 0.203, -0.2575), (1.785, 0.203, 0.02621), (2.187, 0.203, 0.08462)], [], [(9, 1, 0), (8, 1, 9), (8, 2, 1), (7, 2, 8), (7, 3, 2), (6, 3, 7), (6, 5, 3), (5, 4, 3), (19, 10, 11), (18, 19, 11), (18, 11, 12), (17, 18, 12), (17, 12, 13), (16, 17, 13), (16, 13, 15), (15, 13, 14), (9, 0, 10, 19), (0, 1, 11, 10), (8, 9, 19, 18), (1, 2, 12, 11), (7, 8, 18, 17), (2, 3, 13, 12), (6, 7, 17, 16), (5, 6, 16, 15), (4, 5, 15, 14), (3, 4, 14, 13)])
me_cucurve_003.use_remesh_preserve_volume = False
me_cucurve_003.use_remesh_preserve_attributes = False
me_cucurve_003.use_mirror_vertex_groups = False
me_cucurve_003.auto_texspace = False
me_cucurve_003.update()
me_cucurve_004 = bpy.data.meshes.new('CUCurve.004')
me_cucurve_004.from_pydata([(4.014, -0.09671, 0.2891), (4.017, -0.09671, 0.2869), (4.02, -0.09671, 0.2842), (4.022, -0.09671, 0.281), (4.023, -0.09671, 0.2776), (4.024, -0.09671, 0.2739), (4.024, -0.09671, 0.2703), (4.023, -0.09671, 0.2667), (4.021, -0.09671, 0.2634), (4.019, -0.09671, 0.2604), (4.016, -0.09671, 0.2579), (4.012, -0.09671, 0.2561), (4.008, -0.09671, 0.255), (3.902, -0.09671, 0.2239), (3.814, -0.09671, 0.1718), (3.746, -0.09671, 0.1029), (3.697, -0.09671, 0.02141), (3.667, -0.09671, -0.06847), (3.657, -0.09671, -0.1626), (3.666, -0.09671, -0.2566), (3.695, -0.09671, -0.3466), (3.744, -0.09671, -0.4281), (3.812, -0.09671, -0.497), (3.901, -0.09671, -0.5492), (4.009, -0.09671, -0.5804), (4.013, -0.09671, -0.5815), (4.016, -0.09671, -0.5834), (4.019, -0.09671, -0.5859), (4.021, -0.09671, -0.5889), (4.023, -0.09671, -0.5922), (4.024, -0.09671, -0.5958), (4.024, -0.09671, -0.5994), (4.023, -0.09671, -0.6031), (4.022, -0.09671, -0.6066), (4.02, -0.09671, -0.6097), (4.017, -0.09671, -0.6125), (4.013, -0.09671, -0.6147), (3.93, -0.09671, -0.6446), (3.847, -0.09671, -0.6592), (3.765, -0.09671, -0.6595), (3.684, -0.09671, -0.6462), (3.608, -0.09671, -0.6204), (3.537, -0.09671, -0.5829), (3.472, -0.09671, -0.5346), (3.416, -0.09671, -0.4764), (3.37, -0.09671, -0.4092), (3.335, -0.09671, -0.3339), (3.313, -0.09671, -0.2514), (3.305, -0.09671, -0.1625), (3.313, -0.09671, -0.07358), (3.335, -0.09671, 0.008999), (3.37, -0.09671, 0.08433), (3.416, -0.09671, 0.1515), (3.473, -0.09671, 0.2097), (3.537, -0.09671, 0.2579), (3.608, -0.09671, 0.2953), (3.685, -0.09671, 0.3211), (3.765, -0.09671, 0.3342), (3.848, -0.09671, 0.3338), (3.931, -0.09671, 0.3191), (4.014, 0.1017, 0.2891), (4.017, 0.1017, 0.2869), (4.02, 0.1017, 0.2842), (4.022, 0.1017, 0.281), (4.023, 0.1017, 0.2776), (4.024, 0.1017, 0.2739), (4.024, 0.1017, 0.2703), (4.023, 0.1017, 0.2667), (4.021, 0.1017, 0.2634), (4.019, 0.1017, 0.2604), (4.016, 0.1017, 0.2579), (4.012, 0.1017, 0.2561), (4.008, 0.1017, 0.255), (3.902, 0.1017, 0.2239), (3.814, 0.1017, 0.1718), (3.746, 0.1017, 0.1029), (3.697, 0.1017, 0.02141), (3.667, 0.1017, -0.06847), (3.657, 0.1017, -0.1626), (3.666, 0.1017, -0.2566), (3.695, 0.1017, -0.3466), (3.744, 0.1017, -0.4281), (3.812, 0.1017, -0.497), (3.901, 0.1017, -0.5492), (4.009, 0.1017, -0.5804), (4.013, 0.1017, -0.5815), (4.016, 0.1017, -0.5834), (4.019, 0.1017, -0.5859), (4.021, 0.1017, -0.5889), (4.023, 0.1017, -0.5922), (4.024, 0.1017, -0.5958), (4.024, 0.1017, -0.5994), (4.023, 0.1017, -0.6031), (4.022, 0.1017, -0.6066), (4.02, 0.1017, -0.6097), (4.017, 0.1017, -0.6125), (4.013, 0.1017, -0.6147), (3.93, 0.1017, -0.6446), (3.847, 0.1017, -0.6592), (3.765, 0.1017, -0.6595), (3.684, 0.1017, -0.6462), (3.608, 0.1017, -0.6204), (3.537, 0.1017, -0.5829), (3.472, 0.1017, -0.5346), (3.416, 0.1017, -0.4764), (3.37, 0.1017, -0.4092), (3.335, 0.1017, -0.3339), (3.313, 0.1017, -0.2514), (3.305, 0.1017, -0.1625), (3.313, 0.1017, -0.07358), (3.335, 0.1017, 0.008999), (3.37, 0.1017, 0.08433), (3.416, 0.1017, 0.1515), (3.473, 0.1017, 0.2097), (3.537, 0.1017, 0.2579), (3.608, 0.1017, 0.2953), (3.685, 0.1017, 0.3211), (3.765, 0.1017, 0.3342), (3.848, 0.1017, 0.3338), (3.931, 0.1017, 0.3191)], [], [(56, 58, 57), (56, 59, 58), (55, 59, 56), (55, 0, 59), (54, 0, 55), (54, 1, 0), (54, 2, 1), (54, 3, 2), (54, 4, 3), (54, 5, 4), (54, 6, 5), (54, 7, 6), (54, 8, 7), (54, 9, 8), (54, 10, 9), (53, 10, 54), (53, 11, 10), (53, 12, 11), (53, 13, 12), (53, 14, 13), (52, 14, 53), (52, 15, 14), (51, 15, 52), (51, 16, 15), (50, 16, 51), (50, 17, 16), (49, 17, 50), (49, 18, 17), (48, 18, 49), (47, 18, 48), (47, 19, 18), (46, 19, 47), (46, 20, 19), (45, 20, 46), (45, 21, 20), (44, 21, 45), (44, 22, 21), (43, 22, 44), (43, 23, 22), (42, 23, 43), (42, 24, 23), (42, 25, 24), (42, 26, 25), (41, 26, 42), (41, 27, 26), (41, 28, 27), (41, 29, 28), (41, 30, 29), (41, 31, 30), (41, 32, 31), (41, 33, 32), (41, 34, 33), (41, 35, 34), (41, 36, 35), (41, 37, 36), (40, 37, 41), (40, 38, 37), (39, 38, 40), (116, 117, 118), (116, 118, 119), (115, 116, 119), (115, 119, 60), (114, 115, 60), (114, 60, 61), (114, 61, 62), (114, 62, 63), (114, 63, 64), (114, 64, 65), (114, 65, 66), (114, 66, 67), (114, 67, 68), (114, 68, 69), (114, 69, 70), (113, 114, 70), (113, 70, 71), (113, 71, 72), (113, 72, 73), (113, 73, 74), (112, 113, 74), (112, 74, 75), (111, 112, 75), (111, 75, 76), (110, 111, 76), (110, 76, 77), (109, 110, 77), (109, 77, 78), (108, 109, 78), (107, 108, 78), (107, 78, 79), (106, 107, 79), (106, 79, 80), (105, 106, 80), (105, 80, 81), (104, 105, 81), (104, 81, 82), (103, 104, 82), (103, 82, 83), (102, 103, 83), (102, 83, 84), (102, 84, 85), (102, 85, 86), (101, 102, 86), (101, 86, 87), (101, 87, 88), (101, 88, 89), (101, 89, 90), (101, 90, 91), (101, 91, 92), (101, 92, 93), (101, 93, 94), (101, 94, 95), (101, 95, 96), (101, 96, 97), (100, 101, 97), (100, 97, 98), (99, 100, 98), (56, 57, 117, 116), (57, 58, 118, 117), (58, 59, 119, 118), (55, 56, 116, 115), (59, 0, 60, 119), (54, 55, 115, 114), (0, 1, 61, 60), (1, 2, 62, 61), (2, 3, 63, 62), (3, 4, 64, 63), (4, 5, 65, 64), (5, 6, 66, 65), (6, 7, 67, 66), (7, 8, 68, 67), (8, 9, 69, 68), (9, 10, 70, 69), (53, 54, 114, 113), (10, 11, 71, 70), (11, 12, 72, 71), (12, 13, 73, 72), (13, 14, 74, 73), (52, 53, 113, 112), (14, 15, 75, 74), (51, 52, 112, 111), (15, 16, 76, 75), (50, 51, 111, 110), (16, 17, 77, 76), (49, 50, 110, 109), (17, 18, 78, 77), (48, 49, 109, 108), (47, 48, 108, 107), (18, 19, 79, 78), (46, 47, 107, 106), (19, 20, 80, 79), (45, 46, 106, 105), (20, 21, 81, 80), (44, 45, 105, 104), (21, 22, 82, 81), (43, 44, 104, 103), (22, 23, 83, 82), (42, 43, 103, 102), (23, 24, 84, 83), (24, 25, 85, 84), (25, 26, 86, 85), (41, 42, 102, 101), (26, 27, 87, 86), (27, 28, 88, 87), (28, 29, 89, 88), (29, 30, 90, 89), (30, 31, 91, 90), (31, 32, 92, 91), (32, 33, 93, 92), (33, 34, 94, 93), (34, 35, 95, 94), (35, 36, 96, 95), (36, 37, 97, 96), (40, 41, 101, 100), (37, 38, 98, 97), (39, 40, 100, 99), (38, 39, 99, 98)])
me_cucurve_004.use_remesh_preserve_volume = False
me_cucurve_004.use_remesh_preserve_attributes = False
me_cucurve_004.use_mirror_vertex_groups = False
me_cucurve_004.auto_texspace = False
me_cucurve_004.update()
me_cucurve_005 = bpy.data.meshes.new('CUCurve.005')
me_cucurve_005.from_pydata([(5.242, -0.1038, 0.3162), (4.606, -0.1038, 0.1692), (4.606, -0.1038, -0.3825), (4.596, -0.1038, -0.3785), (4.586, -0.1038, -0.3751), (4.576, -0.1038, -0.3722), (4.565, -0.1038, -0.3698), (4.554, -0.1038, -0.368), (4.543, -0.1038, -0.3668), (4.531, -0.1038, -0.3663), (4.519, -0.1038, -0.3663), (4.507, -0.1038, -0.3669), (4.495, -0.1038, -0.3682), (4.482, -0.1038, -0.3702), (4.47, -0.1038, -0.3728), (4.446, -0.1038, -0.3798), (4.424, -0.1038, -0.3888), (4.404, -0.1038, -0.3996), (4.386, -0.1038, -0.412), (4.369, -0.1038, -0.4258), (4.355, -0.1038, -0.4409), (4.343, -0.1038, -0.457), (4.334, -0.1038, -0.4739), (4.327, -0.1038, -0.4913), (4.324, -0.1038, -0.5092), (4.323, -0.1038, -0.5273), (4.326, -0.1038, -0.5453), (4.332, -0.1038, -0.5626), (4.34, -0.1038, -0.5784), (4.352, -0.1038, -0.5927), (4.365, -0.1038, -0.6053), (4.381, -0.1038, -0.6161), (4.399, -0.1038, -0.625), (4.419, -0.1038, -0.632), (4.44, -0.1038, -0.6369), (4.462, -0.1038, -0.6395), (4.485, -0.1038, -0.6399), (4.508, -0.1038, -0.6379), (4.532, -0.1038, -0.6334), (4.553, -0.1038, -0.6274), (4.573, -0.1038, -0.6199), (4.591, -0.1038, -0.6109), (4.608, -0.1038, -0.6006), (4.623, -0.1038, -0.5892), (4.637, -0.1038, -0.5767), (4.649, -0.1038, -0.5633), (4.659, -0.1038, -0.5492), (4.667, -0.1038, -0.5344), (4.674, -0.1038, -0.5192), (4.678, -0.1038, -0.5037), (4.679, -0.1038, -0.4879), (4.679, -0.1038, -0.4879), (4.679, -0.1038, -0.4879), (4.679, -0.1038, -0.4879), (4.679, -0.1038, -0.4879), (4.679, -0.1038, -0.4879), (4.679, -0.1038, -0.4879), (4.679, -0.1038, -0.4879), (4.679, -0.1038, -0.4879), (4.679, -0.1038, -0.4879), (4.679, -0.1038, -0.4879), (4.679, -0.1038, -0.4879), (4.679, -0.1038, -0.4879), (4.679, -0.1038, -0.0396), (5.169, -0.1038, 0.07351), (5.169, -0.1038, -0.2945), (5.159, -0.1038, -0.2905), (5.149, -0.1038, -0.287), (5.138, -0.1038, -0.2841), (5.128, -0.1038, -0.2818), (5.116, -0.1038, -0.28), (5.105, -0.1038, -0.2788), (5.093, -0.1038, -0.2782), (5.081, -0.1038, -0.2783), (5.069, -0.1038, -0.2789), (5.057, -0.1038, -0.2803), (5.045, -0.1038, -0.2822), (5.032, -0.1038, -0.2849), (5.009, -0.1038, -0.2918), (4.987, -0.1038, -0.3008), (4.967, -0.1038, -0.3115), (4.948, -0.1038, -0.324), (4.932, -0.1038, -0.3378), (4.918, -0.1038, -0.3528), (4.906, -0.1038, -0.3689), (4.896, -0.1038, -0.3858), (4.89, -0.1038, -0.4033), (4.886, -0.1038, -0.4212), (4.886, -0.1038, -0.4392), (4.888, -0.1038, -0.4573), (4.894, -0.1038, -0.4746), (4.903, -0.1038, -0.4904), (4.914, -0.1038, -0.5046), (4.928, -0.1038, -0.5172), (4.944, -0.1038, -0.528), (4.962, -0.1038, -0.5369), (4.981, -0.1038, -0.5439), (5.002, -0.1038, -0.5487), (5.024, -0.1038, -0.5514), (5.047, -0.1038, -0.5518), (5.071, -0.1038, -0.5497), (5.095, -0.1038, -0.5452), (5.114, -0.1038, -0.5398), (5.132, -0.1038, -0.5331), (5.149, -0.1038, -0.5251), (5.165, -0.1038, -0.516), (5.18, -0.1038, -0.5058), (5.193, -0.1038, -0.4947), (5.205, -0.1038, -0.4829), (5.215, -0.1038, -0.4703), (5.224, -0.1038, -0.4571), (5.231, -0.1038, -0.4434), (5.237, -0.1038, -0.4293), (5.24, -0.1038, -0.415), (5.24, -0.1038, -0.415), (5.24, -0.1038, -0.415), (5.24, -0.1038, -0.415), (5.241, -0.1038, -0.415), (5.241, -0.1038, -0.415), (5.241, -0.1038, -0.415), (5.241, -0.1038, -0.415), (5.241, -0.1038, -0.415), (5.242, -0.1038, -0.415), (5.242, -0.1038, -0.415), (5.242, -0.1038, -0.415), (5.242, -0.1038, -0.415), (5.242, -0.007439, 0.3162), (4.606, -0.007439, 0.1692), (4.606, -0.007439, -0.3825), (4.596, -0.007439, -0.3785), (4.586, -0.007439, -0.3751), (4.576, -0.007439, -0.3722), (4.565, -0.007439, -0.3698), (4.554, -0.007439, -0.368), (4.543, -0.007439, -0.3668), (4.531, -0.007439, -0.3663), (4.519, -0.007439, -0.3663), (4.507, -0.007439, -0.3669), (4.495, -0.007439, -0.3682), (4.482, -0.007439, -0.3702), (4.47, -0.007442, -0.3728), (4.446, -0.007439, -0.3798), (4.424, -0.007439, -0.3888), (4.404, -0.007439, -0.3996), (4.386, -0.007442, -0.412), (4.369, -0.007439, -0.4258), (4.355, -0.007439, -0.4409), (4.343, -0.007439, -0.457), (4.334, -0.007439, -0.4739), (4.327, -0.007442, -0.4913), (4.324, -0.007439, -0.5092), (4.323, -0.007439, -0.5273), (4.326, -0.007439, -0.5453), (4.332, -0.007439, -0.5626), (4.34, -0.007439, -0.5784), (4.352, -0.007439, -0.5927), (4.365, -0.007439, -0.6053), (4.381, -0.007442, -0.6161), (4.399, -0.007439, -0.625), (4.419, -0.007439, -0.632), (4.44, -0.007442, -0.6369), (4.462, -0.007439, -0.6395), (4.485, -0.007442, -0.6399), (4.508, -0.007439, -0.6379), (4.532, -0.007442, -0.6334), (4.553, -0.007439, -0.6274), (4.573, -0.007439, -0.6199), (4.591, -0.007439, -0.6109), (4.608, -0.007439, -0.6006), (4.623, -0.007439, -0.5892), (4.637, -0.007439, -0.5767), (4.649, -0.007439, -0.5633), (4.659, -0.007439, -0.5492), (4.667, -0.007439, -0.5344), (4.674, -0.007439, -0.5192), (4.678, -0.007439, -0.5037), (4.679, -0.007439, -0.4879), (4.679, -0.007439, -0.4879), (4.679, -0.2001, -0.4879), (4.679, -0.007439, -0.4879), (4.679, -0.007439, -0.4879), (4.679, -0.007439, -0.4879), (4.679, -0.007439, -0.4879), (4.679, -0.007439, -0.4879), (4.679, -0.2001, -0.4879), (4.679, -0.007439, -0.4879), (4.679, -0.007439, -0.4879), (4.679, -0.007439, -0.4879), (4.679, -0.007442, -0.4879), (4.679, -0.007439, -0.0396), (5.169, -0.007439, 0.07351), (5.169, -0.007439, -0.2945), (5.159, -0.007439, -0.2905), (5.149, -0.007439, -0.287), (5.138, -0.007439, -0.2841), (5.128, -0.007439, -0.2818), (5.116, -0.007439, -0.28), (5.105, -0.007439, -0.2788), (5.093, -0.007442, -0.2782), (5.081, -0.007439, -0.2783), (5.069, -0.007439, -0.2789), (5.057, -0.007439, -0.2803), (5.045, -0.007439, -0.2822), (5.032, -0.007439, -0.2849), (5.009, -0.007442, -0.2918), (4.987, -0.007439, -0.3008), (4.967, -0.007439, -0.3115), (4.948, -0.007439, -0.324), (4.932, -0.007442, -0.3378), (4.918, -0.007439, -0.3528), (4.906, -0.007439, -0.3689), (4.896, -0.007439, -0.3858), (4.89, -0.007439, -0.4033), (4.886, -0.007442, -0.4212), (4.886, -0.007439, -0.4392), (4.888, -0.007439, -0.4573), (4.894, -0.007439, -0.4746), (4.903, -0.007439, -0.4904), (4.914, -0.007439, -0.5046), (4.928, -0.007439, -0.5172), (4.944, -0.007439, -0.528), (4.962, -0.007439, -0.5369), (4.981, -0.007439, -0.5439), (5.002, -0.007439, -0.5487), (5.024, -0.007439, -0.5514), (5.047, -0.007439, -0.5518), (5.071, -0.007439, -0.5497), (5.095, -0.007442, -0.5452), (5.114, -0.007439, -0.5398), (5.132, -0.007442, -0.5331), (5.149, -0.007442, -0.5251), (5.165, -0.007439, -0.516), (5.18, -0.007439, -0.5058), (5.193, -0.007439, -0.4947), (5.205, -0.007439, -0.4829), (5.215, -0.007439, -0.4703), (5.224, -0.007439, -0.4571), (5.231, -0.007439, -0.4434), (5.237, -0.007439, -0.4293), (5.24, -0.007439, -0.415), (5.24, -0.2001, -0.415), (5.24, -0.007439, -0.415), (5.24, -0.007439, -0.415), (5.241, -0.2001, -0.415), (5.241, -0.007439, -0.415), (5.241, -0.007439, -0.415), (5.241, -0.007439, -0.415), (5.241, -0.007439, -0.415), (5.242, -0.2001, -0.415), (5.242, -0.007439, -0.415), (5.242, -0.007439, -0.415), (5.242, -0.007439, -0.415)], [], [(1, 64, 0), (64, 125, 0), (2, 63, 1), (63, 64, 1), (65, 125, 64), (2, 62, 63), (73, 71, 72), (74, 71, 73), (74, 70, 71), (75, 70, 74), (75, 69, 70), (76, 69, 75), (76, 68, 69), (77, 68, 76), (77, 67, 68), (78, 67, 77), (78, 66, 67), (78, 65, 66), (79, 65, 78), (79, 125, 65), (80, 125, 79), (81, 125, 80), (82, 125, 81), (83, 125, 82), (84, 125, 83), (10, 8, 9), (11, 8, 10), (11, 7, 8), (12, 7, 11), (12, 6, 7), (13, 6, 12), (85, 125, 84), (13, 5, 6), (14, 5, 13), (14, 4, 5), (15, 4, 14), (15, 3, 4), (15, 2, 3), (16, 2, 15), (16, 62, 2), (86, 125, 85), (17, 62, 16), (18, 62, 17), (87, 113, 86), (113, 125, 86), (19, 62, 18), (87, 112, 113), (114, 125, 113), (115, 125, 114), (116, 125, 115), (117, 125, 116), (118, 125, 117), (119, 125, 118), (120, 125, 119), (121, 125, 120), (122, 125, 121), (123, 125, 122), (124, 125, 123), (88, 112, 87), (20, 62, 19), (88, 111, 112), (89, 111, 88), (21, 62, 20), (89, 110, 111), (22, 62, 21), (89, 109, 110), (90, 109, 89), (90, 108, 109), (23, 50, 22), (50, 62, 22), (91, 108, 90), (91, 107, 108), (23, 49, 50), (51, 62, 50), (52, 62, 51), (53, 62, 52), (54, 62, 53), (55, 62, 54), (56, 62, 55), (57, 62, 56), (58, 62, 57), (59, 62, 58), (60, 62, 59), (61, 62, 60), (92, 107, 91), (24, 49, 23), (92, 106, 107), (24, 48, 49), (93, 106, 92), (93, 105, 106), (25, 48, 24), (93, 104, 105), (94, 104, 93), (25, 47, 48), (94, 103, 104), (26, 47, 25), (95, 103, 94), (95, 102, 103), (26, 46, 47), (96, 102, 95), (96, 101, 102), (97, 101, 96), (97, 100, 101), (27, 46, 26), (98, 100, 97), (27, 45, 46), (98, 99, 100), (28, 45, 27), (28, 44, 45), (28, 43, 44), (29, 43, 28), (29, 42, 43), (30, 42, 29), (30, 41, 42), (31, 41, 30), (31, 40, 41), (32, 40, 31), (32, 39, 40), (33, 39, 32), (33, 38, 39), (34, 38, 33), (34, 37, 38), (35, 37, 34), (35, 36, 37), (127, 126, 190), (190, 126, 251), (128, 127, 189), (189, 127, 190), (191, 190, 251), (128, 189, 188), (199, 198, 197), (200, 199, 197), (200, 197, 196), (201, 200, 196), (201, 196, 195), (202, 201, 195), (202, 195, 194), (203, 202, 194), (203, 194, 193), (204, 203, 193), (204, 193, 192), (204, 192, 191), (205, 204, 191), (205, 191, 251), (206, 205, 251), (207, 206, 251), (208, 207, 251), (209, 208, 251), (210, 209, 251), (136, 135, 134), (137, 136, 134), (137, 134, 133), (138, 137, 133), (138, 133, 132), (139, 138, 132), (211, 210, 251), (139, 132, 131), (140, 139, 131), (140, 131, 130), (141, 140, 130), (141, 130, 129), (141, 129, 128), (142, 141, 128), (142, 128, 188), (212, 211, 251), (143, 142, 188), (144, 143, 188), (213, 212, 239), (239, 212, 251), (145, 144, 188), (213, 239, 238), (240, 239, 251), (241, 240, 251), (242, 241, 251), (243, 242, 251), (244, 243, 251), (245, 244, 251), (246, 245, 251), (247, 246, 251), (248, 247, 251), (249, 248, 251), (250, 249, 251), (214, 213, 238), (146, 145, 188), (214, 238, 237), (215, 214, 237), (147, 146, 188), (215, 237, 236), (148, 147, 188), (215, 236, 235), (216, 215, 235), (216, 235, 234), (149, 148, 176), (176, 148, 188), (217, 216, 234), (217, 234, 233), (149, 176, 175), (177, 176, 188), (178, 177, 188), (179, 178, 188), (180, 179, 188), (181, 180, 188), (182, 181, 188), (183, 182, 188), (184, 183, 188), (185, 184, 188), (186, 185, 188), (187, 186, 188), (218, 217, 233), (150, 149, 175), (218, 233, 232), (150, 175, 174), (219, 218, 232), (219, 232, 231), (151, 150, 174), (219, 231, 230), (220, 219, 230), (151, 174, 173), (220, 230, 229), (152, 151, 173), (221, 220, 229), (221, 229, 228), (152, 173, 172), (222, 221, 228), (222, 228, 227), (223, 222, 227), (223, 227, 226), (153, 152, 172), (224, 223, 226), (153, 172, 171), (224, 226, 225), (154, 153, 171), (154, 171, 170), (154, 170, 169), (155, 154, 169), (155, 169, 168), (156, 155, 168), (156, 168, 167), (157, 156, 167), (157, 167, 166), (158, 157, 166), (158, 166, 165), (159, 158, 165), (159, 165, 164), (160, 159, 164), (160, 164, 163), (161, 160, 163), (161, 163, 162), (1, 0, 126, 127), (0, 125, 251, 126), (2, 1, 127, 128), (64, 63, 189, 190), (65, 64, 190, 191), (63, 62, 188, 189), (73, 72, 198, 199), (72, 71, 197, 198), (74, 73, 199, 200), (71, 70, 196, 197), (75, 74, 200, 201), (70, 69, 195, 196), (76, 75, 201, 202), (69, 68, 194, 195), (77, 76, 202, 203), (68, 67, 193, 194), (78, 77, 203, 204), (67, 66, 192, 193), (66, 65, 191, 192), (79, 78, 204, 205), (80, 79, 205, 206), (81, 80, 206, 207), (82, 81, 207, 208), (83, 82, 208, 209), (84, 83, 209, 210), (10, 9, 135, 136), (9, 8, 134, 135), (11, 10, 136, 137), (8, 7, 133, 134), (12, 11, 137, 138), (7, 6, 132, 133), (13, 12, 138, 139), (85, 84, 210, 211), (6, 5, 131, 132), (14, 13, 139, 140), (5, 4, 130, 131), (15, 14, 140, 141), (4, 3, 129, 130), (3, 2, 128, 129), (16, 15, 141, 142), (86, 85, 211, 212), (17, 16, 142, 143), (18, 17, 143, 144), (87, 86, 212, 213), (19, 18, 144, 145), (113, 112, 238, 239), (114, 113, 239, 240), (115, 114, 240, 241), (116, 115, 241, 242), (117, 116, 242, 243), (118, 117, 243, 244), (119, 118, 244, 245), (120, 119, 245, 246), (121, 120, 246, 247), (122, 121, 247, 248), (123, 122, 248, 249), (124, 123, 249, 250), (125, 124, 250, 251), (88, 87, 213, 214), (20, 19, 145, 146), (112, 111, 237, 238), (89, 88, 214, 215), (21, 20, 146, 147), (111, 110, 236, 237), (22, 21, 147, 148), (110, 109, 235, 236), (90, 89, 215, 216), (109, 108, 234, 235), (23, 22, 148, 149), (91, 90, 216, 217), (108, 107, 233, 234), (50, 49, 175, 176), (51, 50, 176, 177), (52, 51, 177, 178), (53, 52, 178, 179), (54, 53, 179, 180), (55, 54, 180, 181), (56, 55, 181, 182), (57, 56, 182, 183), (58, 57, 183, 184), (59, 58, 184, 185), (60, 59, 185, 186), (61, 60, 186, 187), (62, 61, 187, 188), (92, 91, 217, 218), (24, 23, 149, 150), (107, 106, 232, 233), (49, 48, 174, 175), (93, 92, 218, 219), (106, 105, 231, 232), (25, 24, 150, 151), (105, 104, 230, 231), (94, 93, 219, 220), (48, 47, 173, 174), (104, 103, 229, 230), (26, 25, 151, 152), (95, 94, 220, 221), (103, 102, 228, 229), (47, 46, 172, 173), (96, 95, 221, 222), (102, 101, 227, 228), (97, 96, 222, 223), (101, 100, 226, 227), (27, 26, 152, 153), (98, 97, 223, 224), (46, 45, 171, 172), (99, 98, 224, 225), (100, 99, 225, 226), (28, 27, 153, 154), (45, 44, 170, 171), (44, 43, 169, 170), (29, 28, 154, 155), (43, 42, 168, 169), (30, 29, 155, 156), (42, 41, 167, 168), (31, 30, 156, 157), (41, 40, 166, 167), (32, 31, 157, 158), (40, 39, 165, 166), (33, 32, 158, 159), (39, 38, 164, 165), (34, 33, 159, 160), (38, 37, 163, 164), (35, 34, 160, 161), (36, 35, 161, 162), (37, 36, 162, 163)])
me_cucurve_005.use_remesh_preserve_volume = False
me_cucurve_005.use_remesh_preserve_attributes = False
me_cucurve_005.use_mirror_vertex_groups = False
me_cucurve_005.auto_texspace = False
me_cucurve_005.update()

# ---- objects
ob_light = bpy.data.objects.new('Light', light_light)
ob_camera = bpy.data.objects.new('Camera', cam_camera)
ob_curve_001 = bpy.data.objects.new('Curve.001', me_cucurve_001)
ob_text = bpy.data.objects.new('Text', me_cutext)
ob_curve = bpy.data.objects.new('Curve', me_cucurve_002)
ob_curve_002 = bpy.data.objects.new('Curve.002', me_cucurve_003)
ob_curve_003 = bpy.data.objects.new('Curve.003', me_cucurve_004)
ob_curve_004 = bpy.data.objects.new('Curve.004', me_cucurve_005)

# ---- transforms, parenting, visibility, modifiers, constraints
ob_light.location = (4.076, 1.005, 5.904)
ob_light.rotation_euler = (0.6503, 0.05522, 1.866)
ob_light.lock_rotations_4d = False
ob_light.empty_display_type = 'ARROWS'
ob_light.color = (0.0, 0.0, 0.0, 0.0)
ob_light.lineart.crease_threshold = 0.0
ob_camera.location = (7.359, -6.926, 4.958)
ob_camera.rotation_euler = (1.109, 0.0, 0.8149)
ob_camera.lock_rotations_4d = False
ob_camera.empty_display_type = 'ARROWS'
ob_camera.color = (0.0, 0.0, 0.0, 0.0)
ob_camera.display_type = 'WIRE'
ob_camera.lineart.crease_threshold = 0.0
ob_curve_001.location = (0.0, 0.0, 0.6657)
ob_curve_001.lineart.crease_threshold = 0.0
ob_text.location = (0.0, 0.0, 0.6657)
ob_text.lock_scale = (True, False, True)
ob_text.lineart.crease_threshold = 0.0
ob_curve.location = (0.0, 0.0, 0.6657)
ob_curve.scale = (1.0, 0.7091, 1.0)
ob_curve.lineart.crease_threshold = 0.0
ob_curve_002.location = (0.0, 0.0, 0.6657)
ob_curve_002.scale = (1.0, 0.6704, 1.0)
ob_curve_002.lineart.crease_threshold = 0.0
ob_curve_003.location = (0.0, 0.0, 0.6657)
ob_curve_003.scale = (1.0, 0.8144, 1.0)
ob_curve_003.lineart.crease_threshold = 0.0
ob_curve_004.location = (0.0, 0.0, 0.6657)
ob_curve_004.scale = (1.0, 1.316, 1.0)
ob_curve_004.lineart.crease_threshold = 0.0

# ---- collection membership
col_collection.objects.link(ob_light)
col_collection.objects.link(ob_camera)
col_cloud_lightning_svg.objects.link(ob_curve_001)
col_cloud_lightning_svg.objects.link(ob_text)
col_heart_full_svg.objects.link(ob_curve)
col_star_2_svg.objects.link(ob_curve_002)
col_noun_moon_2117394_svg.objects.link(ob_curve_003)
col_noun_note_1892915_svg.objects.link(ob_curve_004)

# ---- scene / render settings (as saved in the file)
scene.camera = ob_camera
scene.frame_start = 1; scene.frame_end = 250; scene.frame_set(1)
scene.render.engine = 'BLENDER_EEVEE_NEXT'
scene.cycles.use_denoising = False
scene.cycles.samples = 128
scene.cycles.sampling_pattern = 'TABULATED_SOBOL'
scene.cycles.use_adaptive_sampling = False
scene.cycles.use_light_tree = False
scene.view_settings.view_transform = 'Filmic'
bpy.context.view_layer.update()
